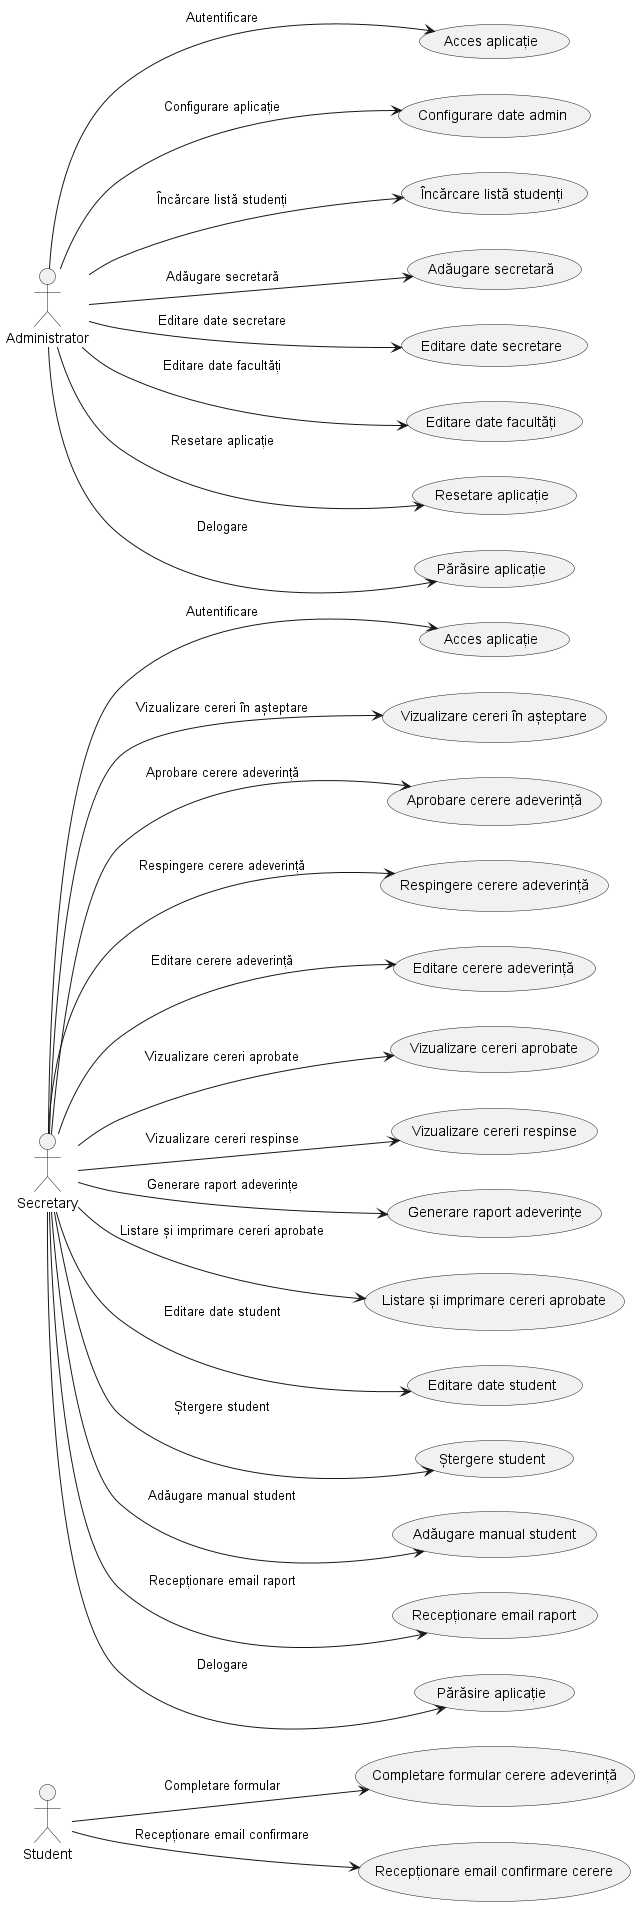

The diagram above was rendered by PlantUML. Its source (embedded in the PNG):
@startuml

left to right direction

actor Student as S

usecase "Completare formular cerere adeverință" as UC1
usecase "Recepționare email confirmare cerere" as UC2

S --> UC1 : Completare formular
S --> UC2 : Recepționare email confirmare

actor Secretary as Sec

usecase "Acces aplicație" as UC3
usecase "Vizualizare cereri în așteptare" as UC4
usecase "Aprobare cerere adeverință" as UC5
usecase "Respingere cerere adeverință" as UC6
usecase "Editare cerere adeverință" as UC7
usecase "Vizualizare cereri aprobate" as UC8
usecase "Vizualizare cereri respinse" as UC9
usecase "Generare raport adeverințe" as UC10
usecase "Listare și imprimare cereri aprobate" as UC11
usecase "Editare date student" as UC12
usecase "Ștergere student" as UC13
usecase "Adăugare manual student" as UC14
usecase "Recepționare email raport" as UC15
usecase "Părăsire aplicație" as UC16


Sec --> UC3 : Autentificare
Sec --> UC4 : Vizualizare cereri în așteptare
Sec --> UC5 : Aprobare cerere adeverință
Sec --> UC6 : Respingere cerere adeverință
Sec --> UC7 : Editare cerere adeverință
Sec --> UC8 : Vizualizare cereri aprobate
Sec --> UC9 : Vizualizare cereri respinse
Sec --> UC10 : Generare raport adeverințe
Sec --> UC11 : Listare și imprimare cereri aprobate
Sec --> UC12 : Editare date student
Sec --> UC13 : Ștergere student
Sec --> UC14 : Adăugare manual student
Sec --> UC15 : Recepționare email raport
Sec --> UC16 : Delogare


actor Administrator as Admin

usecase "Acces aplicație" as UC17
usecase "Configurare date admin" as UC18
usecase "Încărcare listă studenți" as UC19
usecase "Adăugare secretară" as UC20
usecase "Editare date secretare" as UC21
usecase "Editare date facultăți" as UC22
usecase "Resetare aplicație" as UC23
usecase "Părăsire aplicație" as UC24

Admin --> UC17 : Autentificare
Admin --> UC18 : Configurare aplicație
Admin --> UC19 : Încărcare listă studenți
Admin --> UC20 : Adăugare secretară
Admin --> UC21 : Editare date secretare
Admin --> UC22 : Editare date facultăți
Admin --> UC23 : Resetare aplicație
Admin --> UC24 : Delogare

@enduml